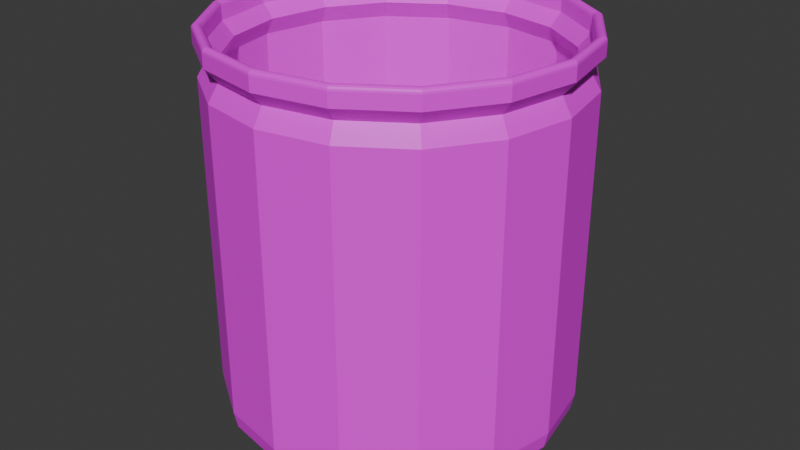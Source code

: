 # Source: CookieJar.blend  (saved by Blender 4.0.36; exported with 4.5.12 LTS)
import bpy
from mathutils import Matrix  # noqa: F401  (used for matrix-valued properties, if any)

bpy.ops.wm.read_factory_settings(use_empty=True)
scene = bpy.context.scene
scene.name = 'Scene'

# ---- collections
col_collection = bpy.data.collections.new('Collection'); scene.collection.children.link(col_collection)

# ---- images (referenced by path relative to the original .blend; pixels are not part of the script)
import os
ASSET_DIR = os.environ.get("B2B_ASSET_DIR", "")  # directory of the original .blend (textures are referenced by path, not embedded)
HERE = os.path.dirname(os.path.abspath(__file__))  # packed textures are extracted next to this script under _unpacked/

def load_image(name, relpath, width, height, colorspace="sRGB"):
    """Load a texture the original file referenced (path relative to the .blend, or extracted next to this script)."""
    p = next((c for c in (os.path.join(HERE, relpath), os.path.join(ASSET_DIR, relpath)) if relpath and os.path.exists(c)), "")
    if p:
        img = bpy.data.images.load(p, check_existing=True)
        img.name = name
    else:  # same state as the original file: an image datablock whose file is absent (Cycles renders it pink)
        img = bpy.data.images.new(name, width, height)
        img.source = "FILE"
        img.filepath = "//" + (relpath or name)
    img.colorspace_settings.name = colorspace
    return img
img_jar_png = load_image('Jar.png', 'Jar.png', 1024, 1024, 'sRGB')

# ---- materials (node trees are filled in below, after node groups)
mat_cookiejar = bpy.data.materials.new('CookieJar')
mat_cookiejar.alpha_threshold = 0.0
mat_cookiejar.use_transparent_shadow = False
mat_cookiejar.roughness = 0.5
mat_cookiejar.line_color = (0.0, 0.0, 0.0, 1.0)

# ---- material node trees
mat_cookiejar.use_nodes = True; mat_cookiejar.node_tree.nodes.clear()
_N = mat_cookiejar.node_tree.nodes; _L = mat_cookiejar.node_tree.links
n0 = _N.new('ShaderNodeOutputMaterial'); n0.name = 'Material Output'; n0.location = (300, 300)
n1 = _N.new('ShaderNodeBsdfPrincipled'); n1.name = 'Principled BSDF'; n1.location = (10, 300)
n1.inputs[3].default_value = 1.45
n2 = _N.new('ShaderNodeTexImage'); n2.name = 'Image Texture'; n2.location = (-345, 250)
n2.image = img_jar_png
_L.new(n1.outputs[0], n0.inputs[0])
_L.new(n2.outputs[0], n1.inputs[0])
n0.is_active_output = True

# ---- world
world_world = bpy.data.worlds.new('World'); scene.world = world_world
world_world.use_nodes = True; world_world.node_tree.nodes.clear()
_N = world_world.node_tree.nodes; _L = world_world.node_tree.links
n0 = _N.new('ShaderNodeOutputWorld'); n0.name = 'World Output'; n0.location = (300, 300)
n1 = _N.new('ShaderNodeBackground'); n1.name = 'Background'; n1.location = (10, 300)
n1.inputs[0].default_value = (0.05088, 0.05088, 0.05088, 1.0)
_L.new(n1.outputs[0], n0.inputs[0])
n0.is_active_output = True
world_world.color = (0.05088, 0.05088, 0.05088)
world_world.use_sun_shadow = False
world_world.sun_shadow_jitter_overblur = 0.0

# ---- meshes
me_cylinder = bpy.data.meshes.new('Cylinder')
me_cylinder.from_pydata([(-7.135e-10, 0.1566, 0.1232), (0.05994, 0.1447, 0.1232), (0.1108, 0.1108, 0.1232), (0.1447, 0.05994, 0.1232), (0.1566, 3.107e-09, 0.1232), (0.1447, -0.05994, 0.1232), (0.1108, -0.1108, 0.1232), (0.05994, -0.1447, 0.1232), (-7.135e-10, -0.1566, 0.1232), (-0.05994, -0.1447, 0.1232), (-0.1108, -0.1108, 0.1232), (-0.1447, -0.05994, 0.1232), (-0.1566, 3.107e-09, 0.1232), (-0.1447, 0.05994, 0.1232), (-0.1108, 0.1108, 0.1232), (-0.05994, 0.1447, 0.1232), (-7.135e-10, 0.1231, -0.2071), (-7.135e-10, 0.1652, -0.1659), (-7.135e-10, 0.1392, -0.204), (-7.135e-10, 0.1528, -0.195), (-7.135e-10, 0.162, -0.1817), (0.04709, 0.1137, -0.2071), (0.0632, 0.1526, -0.1659), (0.05326, 0.1286, -0.204), (0.05849, 0.1412, -0.195), (0.06198, 0.1496, -0.1817), (0.08702, 0.08702, -0.2071), (0.1168, 0.1168, -0.1659), (0.09841, 0.09841, -0.204), (0.1081, 0.1081, -0.195), (0.1145, 0.1145, -0.1817), (0.1137, 0.04709, -0.2071), (0.1526, 0.0632, -0.1659), (0.1286, 0.05326, -0.204), (0.1412, 0.05849, -0.195), (0.1496, 0.06198, -0.1817), (0.1231, 3.107e-09, -0.2071), (0.1652, 3.107e-09, -0.1659), (0.1392, 3.107e-09, -0.204), (0.1528, 3.107e-09, -0.195), (0.162, 3.107e-09, -0.1817), (0.1137, -0.04709, -0.2071), (0.1526, -0.0632, -0.1659), (0.1286, -0.05326, -0.204), (0.1412, -0.05849, -0.195), (0.1496, -0.06198, -0.1817), (0.08702, -0.08702, -0.2071), (0.1168, -0.1168, -0.1659), (0.09841, -0.09841, -0.204), (0.1081, -0.1081, -0.195), (0.1145, -0.1145, -0.1817), (0.04709, -0.1137, -0.2071), (0.0632, -0.1526, -0.1659), (0.05326, -0.1286, -0.204), (0.05849, -0.1412, -0.195), (0.06198, -0.1496, -0.1817), (-7.135e-10, -0.1231, -0.2071), (-7.135e-10, -0.1652, -0.1659), (-7.135e-10, -0.1392, -0.204), (-7.135e-10, -0.1528, -0.195), (-7.135e-10, -0.162, -0.1817), (-0.04709, -0.1137, -0.2071), (-0.0632, -0.1526, -0.1659), (-0.05326, -0.1286, -0.204), (-0.05849, -0.1412, -0.195), (-0.06198, -0.1496, -0.1817), (-0.08702, -0.08702, -0.2071), (-0.1168, -0.1168, -0.1659), (-0.09841, -0.09841, -0.204), (-0.1081, -0.1081, -0.195), (-0.1145, -0.1145, -0.1817), (-0.1137, -0.04709, -0.2071), (-0.1526, -0.0632, -0.1659), (-0.1286, -0.05326, -0.204), (-0.1412, -0.05849, -0.195), (-0.1496, -0.06198, -0.1817), (-0.1231, 3.107e-09, -0.2071), (-0.1652, 3.107e-09, -0.1659), (-0.1392, 3.107e-09, -0.204), (-0.1528, 3.107e-09, -0.195), (-0.162, 3.107e-09, -0.1817), (-0.1137, 0.04709, -0.2071), (-0.1526, 0.0632, -0.1659), (-0.1286, 0.05326, -0.204), (-0.1412, 0.05849, -0.195), (-0.1496, 0.06198, -0.1817), (-0.08702, 0.08702, -0.2071), (-0.1168, 0.1168, -0.1659), (-0.09841, 0.09841, -0.204), (-0.1081, 0.1081, -0.195), (-0.1145, 0.1145, -0.1817), (-0.04709, 0.1137, -0.2071), (-0.0632, 0.1526, -0.1659), (-0.05326, 0.1286, -0.204), (-0.05849, 0.1412, -0.195), (-0.06198, 0.1496, -0.1817), (0.0632, 0.1526, 0.1232), (-7.135e-10, 0.1652, 0.1232), (0.1168, 0.1168, 0.1232), (0.1526, 0.0632, 0.1232), (0.1652, 3.107e-09, 0.1232), (0.1526, -0.0632, 0.1232), (0.1168, -0.1168, 0.1232), (0.0632, -0.1526, 0.1232), (-7.135e-10, -0.1652, 0.1232), (-0.0632, -0.1526, 0.1232), (-0.1168, -0.1168, 0.1232), (-0.1526, -0.0632, 0.1232), (-0.1652, 3.107e-09, 0.1232), (-0.1526, 0.0632, 0.1232), (-0.1168, 0.1168, 0.1232), (-0.0632, 0.1526, 0.1232), (0.05994, 0.1447, -0.167), (-7.135e-10, 0.1566, -0.167), (0.1108, 0.1108, -0.167), (0.1447, 0.05994, -0.167), (0.1566, 3.107e-09, -0.167), (0.1447, -0.05994, -0.167), (0.1108, -0.1108, -0.167), (0.05994, -0.1447, -0.167), (-7.135e-10, -0.1566, -0.167), (-0.05994, -0.1447, -0.167), (-0.1108, -0.1108, -0.167), (-0.1447, -0.05994, -0.167), (-0.1566, 3.107e-09, -0.167), (-0.1447, 0.05994, -0.167), (-0.1108, 0.1108, -0.167), (-0.05994, 0.1447, -0.167), (0.05965, 0.144, 0.1389), (-7.654e-10, 0.1559, 0.1389), (0.1102, 0.1102, 0.1389), (0.144, 0.05965, 0.1389), (0.1559, 3.056e-09, 0.1389), (0.144, -0.05965, 0.1389), (0.1102, -0.1102, 0.1389), (0.05965, -0.144, 0.1389), (-7.654e-10, -0.1559, 0.1389), (-0.05965, -0.144, 0.1389), (-0.1102, -0.1102, 0.1389), (-0.144, -0.05965, 0.1389), (-0.1559, 3.056e-09, 0.1389), (-0.144, 0.05965, 0.1389), (-0.1102, 0.1102, 0.1389), (-0.05965, 0.144, 0.1389), (0.05657, 0.1366, 0.1389), (-7.654e-10, 0.1478, 0.1389), (0.1045, 0.1045, 0.1389), (0.1366, 0.05657, 0.1389), (0.1478, 3.056e-09, 0.1389), (0.1366, -0.05657, 0.1389), (0.1045, -0.1045, 0.1389), (0.05657, -0.1366, 0.1389), (-7.654e-10, -0.1478, 0.1389), (-0.05657, -0.1366, 0.1389), (-0.1045, -0.1045, 0.1389), (-0.1366, -0.05657, 0.1389), (-0.1478, 3.056e-09, 0.1389), (-0.1366, 0.05657, 0.1389), (-0.1045, 0.1045, 0.1389), (-0.05657, 0.1366, 0.1389), (0.06381, 0.154, 0.1514), (-7.583e-10, 0.1667, 0.1514), (0.1179, 0.1179, 0.1514), (0.154, 0.06381, 0.1514), (0.1667, 3.031e-09, 0.1514), (0.154, -0.06381, 0.1514), (0.1179, -0.1179, 0.1514), (0.06381, -0.154, 0.1514), (-7.583e-10, -0.1667, 0.1514), (-0.06381, -0.154, 0.1514), (-0.1179, -0.1179, 0.1514), (-0.154, -0.06381, 0.1514), (-0.1667, 3.031e-09, 0.1514), (-0.154, 0.06381, 0.1514), (-0.1179, 0.1179, 0.1514), (-0.06381, 0.154, 0.1514), (0.06052, 0.1461, 0.1514), (-7.583e-10, 0.1581, 0.1514), (0.1118, 0.1118, 0.1514), (0.1461, 0.06052, 0.1514), (0.1581, 3.031e-09, 0.1514), (0.1461, -0.06052, 0.1514), (0.1118, -0.1118, 0.1514), (0.06052, -0.1461, 0.1514), (-7.583e-10, -0.1581, 0.1514), (-0.06052, -0.1461, 0.1514), (-0.1118, -0.1118, 0.1514), (-0.1461, -0.06052, 0.1514), (-0.1581, 3.031e-09, 0.1514), (-0.1461, 0.06052, 0.1514), (-0.1118, 0.1118, 0.1514), (-0.06052, 0.1461, 0.1514), (0.06216, 0.1501, 0.1684), (0.06381, 0.154, 0.1641), (0.06277, 0.1516, 0.168), (0.06332, 0.1529, 0.1671), (0.06368, 0.1537, 0.1657), (-7.583e-10, 0.1667, 0.1641), (-7.583e-10, 0.1624, 0.1684), (-7.616e-10, 0.1664, 0.1657), (-7.52e-10, 0.1655, 0.1671), (-7.616e-10, 0.164, 0.168), (0.1149, 0.1149, 0.1684), (0.1179, 0.1179, 0.1641), (0.116, 0.116, 0.168), (0.117, 0.117, 0.1671), (0.1177, 0.1177, 0.1657), (0.1501, 0.06216, 0.1684), (0.154, 0.06381, 0.1641), (0.1516, 0.06277, 0.168), (0.1529, 0.06332, 0.1671), (0.1537, 0.06368, 0.1657), (0.1624, 3.031e-09, 0.1684), (0.1667, 3.031e-09, 0.1641), (0.164, 3.031e-09, 0.168), (0.1655, 3.031e-09, 0.1671), (0.1664, 3.031e-09, 0.1657), (0.1501, -0.06216, 0.1684), (0.154, -0.06381, 0.1641), (0.1516, -0.06277, 0.168), (0.1529, -0.06332, 0.1671), (0.1537, -0.06368, 0.1657), (0.1149, -0.1149, 0.1684), (0.1179, -0.1179, 0.1641), (0.116, -0.116, 0.168), (0.117, -0.117, 0.1671), (0.1177, -0.1177, 0.1657), (0.06216, -0.1501, 0.1684), (0.06381, -0.154, 0.1641), (0.06277, -0.1516, 0.168), (0.06332, -0.1529, 0.1671), (0.06368, -0.1537, 0.1657), (-7.583e-10, -0.1624, 0.1684), (-7.583e-10, -0.1667, 0.1641), (-7.616e-10, -0.164, 0.168), (-7.52e-10, -0.1655, 0.1671), (-7.616e-10, -0.1664, 0.1657), (-0.06216, -0.1501, 0.1684), (-0.06381, -0.154, 0.1641), (-0.06277, -0.1516, 0.168), (-0.06332, -0.1529, 0.1671), (-0.06368, -0.1537, 0.1657), (-0.1149, -0.1149, 0.1684), (-0.1179, -0.1179, 0.1641), (-0.116, -0.116, 0.168), (-0.117, -0.117, 0.1671), (-0.1177, -0.1177, 0.1657), (-0.1501, -0.06216, 0.1684), (-0.154, -0.06381, 0.1641), (-0.1516, -0.06277, 0.168), (-0.1529, -0.06332, 0.1671), (-0.1537, -0.06368, 0.1657), (-0.1624, 3.031e-09, 0.1684), (-0.1667, 3.031e-09, 0.1641), (-0.164, 3.031e-09, 0.168), (-0.1655, 3.031e-09, 0.1671), (-0.1664, 3.031e-09, 0.1657), (-0.1501, 0.06216, 0.1684), (-0.154, 0.06381, 0.1641), (-0.1516, 0.06277, 0.168), (-0.1529, 0.06332, 0.1671), (-0.1537, 0.06368, 0.1657), (-0.1149, 0.1149, 0.1684), (-0.1179, 0.1179, 0.1641), (-0.116, 0.116, 0.168), (-0.117, 0.117, 0.1671), (-0.1177, 0.1177, 0.1657), (-0.06216, 0.1501, 0.1684), (-0.06381, 0.154, 0.1641), (-0.06277, 0.1516, 0.168), (-0.06332, 0.1529, 0.1671), (-0.06368, 0.1537, 0.1657), (0.06052, 0.1461, 0.1641), (0.06064, 0.1464, 0.1657), (0.06101, 0.1473, 0.1671), (0.06155, 0.1486, 0.168), (-7.583e-10, 0.1581, 0.1641), (-7.616e-10, 0.1608, 0.168), (-7.52e-10, 0.1594, 0.1671), (-7.616e-10, 0.1585, 0.1657), (0.1118, 0.1118, 0.1641), (0.1121, 0.1121, 0.1657), (0.1127, 0.1127, 0.1671), (0.1137, 0.1137, 0.168), (0.1461, 0.06052, 0.1641), (0.1464, 0.06064, 0.1657), (0.1473, 0.06101, 0.1671), (0.1486, 0.06155, 0.168), (0.1581, 3.031e-09, 0.1641), (0.1585, 3.031e-09, 0.1657), (0.1594, 3.031e-09, 0.1671), (0.1608, 3.031e-09, 0.168), (0.1461, -0.06052, 0.1641), (0.1464, -0.06064, 0.1657), (0.1473, -0.06101, 0.1671), (0.1486, -0.06155, 0.168), (0.1118, -0.1118, 0.1641), (0.1121, -0.1121, 0.1657), (0.1127, -0.1127, 0.1671), (0.1137, -0.1137, 0.168), (0.06052, -0.1461, 0.1641), (0.06064, -0.1464, 0.1657), (0.06101, -0.1473, 0.1671), (0.06155, -0.1486, 0.168), (-7.583e-10, -0.1581, 0.1641), (-7.616e-10, -0.1585, 0.1657), (-7.52e-10, -0.1594, 0.1671), (-7.616e-10, -0.1608, 0.168), (-0.06052, -0.1461, 0.1641), (-0.06064, -0.1464, 0.1657), (-0.06101, -0.1473, 0.1671), (-0.06155, -0.1486, 0.168), (-0.1118, -0.1118, 0.1641), (-0.1121, -0.1121, 0.1657), (-0.1127, -0.1127, 0.1671), (-0.1137, -0.1137, 0.168), (-0.1461, -0.06052, 0.1641), (-0.1464, -0.06064, 0.1657), (-0.1473, -0.06101, 0.1671), (-0.1486, -0.06155, 0.168), (-0.1581, 3.031e-09, 0.1641), (-0.1585, 3.031e-09, 0.1657), (-0.1594, 3.031e-09, 0.1671), (-0.1608, 3.031e-09, 0.168), (-0.1461, 0.06052, 0.1641), (-0.1464, 0.06064, 0.1657), (-0.1473, 0.06101, 0.1671), (-0.1486, 0.06155, 0.168), (-0.1118, 0.1118, 0.1641), (-0.1121, 0.1121, 0.1657), (-0.1127, 0.1127, 0.1671), (-0.1137, 0.1137, 0.168), (-0.06052, 0.1461, 0.1641), (-0.06064, 0.1464, 0.1657), (-0.06101, 0.1473, 0.1671), (-0.06155, 0.1486, 0.168)], [], [(92, 111, 97, 17), (27, 98, 99, 32), (32, 99, 100, 37), (37, 100, 101, 42), (42, 101, 102, 47), (47, 102, 103, 52), (52, 103, 104, 57), (57, 104, 105, 62), (62, 105, 106, 67), (67, 106, 107, 72), (72, 107, 108, 77), (77, 108, 109, 82), (82, 109, 110, 87), (87, 110, 111, 92), (13, 12, 124, 125), (22, 96, 98, 27), (17, 97, 96, 22), (17, 22, 25, 20), (20, 25, 24, 19), (19, 24, 23, 18), (18, 23, 21, 16), (22, 27, 30, 25), (25, 30, 29, 24), (24, 29, 28, 23), (23, 28, 26, 21), (27, 32, 35, 30), (30, 35, 34, 29), (29, 34, 33, 28), (28, 33, 31, 26), (32, 37, 40, 35), (35, 40, 39, 34), (34, 39, 38, 33), (33, 38, 36, 31), (37, 42, 45, 40), (40, 45, 44, 39), (39, 44, 43, 38), (38, 43, 41, 36), (42, 47, 50, 45), (45, 50, 49, 44), (44, 49, 48, 43), (43, 48, 46, 41), (47, 52, 55, 50), (50, 55, 54, 49), (49, 54, 53, 48), (48, 53, 51, 46), (52, 57, 60, 55), (55, 60, 59, 54), (54, 59, 58, 53), (53, 58, 56, 51), (57, 62, 65, 60), (60, 65, 64, 59), (59, 64, 63, 58), (58, 63, 61, 56), (62, 67, 70, 65), (65, 70, 69, 64), (64, 69, 68, 63), (63, 68, 66, 61), (67, 72, 75, 70), (70, 75, 74, 69), (69, 74, 73, 68), (68, 73, 71, 66), (72, 77, 80, 75), (75, 80, 79, 74), (74, 79, 78, 73), (73, 78, 76, 71), (77, 82, 85, 80), (80, 85, 84, 79), (79, 84, 83, 78), (78, 83, 81, 76), (82, 87, 90, 85), (85, 90, 89, 84), (84, 89, 88, 83), (83, 88, 86, 81), (87, 92, 95, 90), (90, 95, 94, 89), (89, 94, 93, 88), (88, 93, 91, 86), (92, 17, 20, 95), (95, 20, 19, 94), (94, 19, 18, 93), (93, 18, 16, 91), (16, 21, 26, 31, 36, 41, 46, 51, 56, 61, 66, 71, 76, 81, 86, 91), (102, 101, 133, 134), (3, 4, 148, 147), (101, 100, 132, 133), (2, 3, 147, 146), (15, 0, 145, 159), (100, 99, 131, 132), (1, 2, 146, 144), (14, 15, 159, 158), (99, 98, 130, 131), (0, 1, 144, 145), (97, 111, 143, 129), (13, 14, 158, 157), (98, 96, 128, 130), (111, 110, 142, 143), (12, 13, 157, 156), (96, 97, 129, 128), (112, 113, 127, 126, 125, 124, 123, 122, 121, 120, 119, 118, 117, 116, 115, 114), (6, 5, 117, 118), (14, 13, 125, 126), (7, 6, 118, 119), (15, 14, 126, 127), (8, 7, 119, 120), (1, 0, 113, 112), (0, 15, 127, 113), (9, 8, 120, 121), (2, 1, 112, 114), (10, 9, 121, 122), (3, 2, 114, 115), (11, 10, 122, 123), (4, 3, 115, 116), (12, 11, 123, 124), (5, 4, 116, 117), (136, 135, 167, 168), (148, 149, 181, 180), (135, 134, 166, 167), (147, 148, 180, 179), (134, 133, 165, 166), (146, 147, 179, 178), (159, 145, 177, 191), (133, 132, 164, 165), (144, 146, 178, 176), (158, 159, 191, 190), (132, 131, 163, 164), (145, 144, 176, 177), (157, 158, 190, 189), (131, 130, 162, 163), (129, 143, 175, 161), (156, 157, 189, 188), (4, 5, 149, 148), (103, 102, 134, 135), (5, 6, 150, 149), (104, 103, 135, 136), (6, 7, 151, 150), (105, 104, 136, 137), (7, 8, 152, 151), (106, 105, 137, 138), (8, 9, 153, 152), (107, 106, 138, 139), (9, 10, 154, 153), (108, 107, 139, 140), (10, 11, 155, 154), (109, 108, 140, 141), (11, 12, 156, 155), (110, 109, 141, 142), (176, 178, 280, 272), (190, 191, 332, 328), (189, 190, 328, 324), (188, 189, 324, 320), (187, 188, 320, 316), (186, 187, 316, 312), (185, 186, 312, 308), (149, 150, 182, 181), (137, 136, 168, 169), (150, 151, 183, 182), (138, 137, 169, 170), (151, 152, 184, 183), (139, 138, 170, 171), (152, 153, 185, 184), (140, 139, 171, 172), (153, 154, 186, 185), (141, 140, 172, 173), (154, 155, 187, 186), (142, 141, 173, 174), (128, 129, 161, 160), (155, 156, 188, 187), (143, 142, 174, 175), (130, 128, 160, 162), (162, 160, 193, 203), (161, 175, 268, 197), (164, 163, 208, 213), (165, 164, 213, 218), (166, 165, 218, 223), (167, 166, 223, 228), (168, 167, 228, 233), (169, 168, 233, 238), (170, 169, 238, 243), (171, 170, 243, 248), (172, 171, 248, 253), (173, 172, 253, 258), (174, 173, 258, 263), (175, 174, 263, 268), (177, 176, 272, 276), (163, 162, 203, 208), (191, 177, 276, 332), (178, 179, 284, 280), (179, 180, 288, 284), (180, 181, 292, 288), (181, 182, 296, 292), (182, 183, 300, 296), (183, 184, 304, 300), (184, 185, 308, 304), (193, 197, 199, 196), (196, 199, 200, 195), (195, 200, 201, 194), (194, 201, 198, 192), (203, 193, 196, 206), (206, 196, 195, 205), (205, 195, 194, 204), (204, 194, 192, 202), (208, 203, 206, 211), (211, 206, 205, 210), (210, 205, 204, 209), (209, 204, 202, 207), (213, 208, 211, 216), (216, 211, 210, 215), (215, 210, 209, 214), (214, 209, 207, 212), (218, 213, 216, 221), (221, 216, 215, 220), (220, 215, 214, 219), (219, 214, 212, 217), (223, 218, 221, 226), (226, 221, 220, 225), (225, 220, 219, 224), (224, 219, 217, 222), (228, 223, 226, 231), (231, 226, 225, 230), (230, 225, 224, 229), (229, 224, 222, 227), (233, 228, 231, 236), (236, 231, 230, 235), (235, 230, 229, 234), (234, 229, 227, 232), (238, 233, 236, 241), (241, 236, 235, 240), (240, 235, 234, 239), (239, 234, 232, 237), (243, 238, 241, 246), (246, 241, 240, 245), (245, 240, 239, 244), (244, 239, 237, 242), (248, 243, 246, 251), (251, 246, 245, 250), (250, 245, 244, 249), (249, 244, 242, 247), (253, 248, 251, 256), (256, 251, 250, 255), (255, 250, 249, 254), (254, 249, 247, 252), (258, 253, 256, 261), (261, 256, 255, 260), (260, 255, 254, 259), (259, 254, 252, 257), (263, 258, 261, 266), (266, 261, 260, 265), (265, 260, 259, 264), (264, 259, 257, 262), (268, 263, 266, 271), (271, 266, 265, 270), (270, 265, 264, 269), (269, 264, 262, 267), (197, 268, 271, 199), (199, 271, 270, 200), (200, 270, 269, 201), (201, 269, 267, 198), (192, 198, 277, 275), (275, 277, 278, 274), (274, 278, 279, 273), (273, 279, 276, 272), (202, 192, 275, 283), (283, 275, 274, 282), (282, 274, 273, 281), (281, 273, 272, 280), (207, 202, 283, 287), (287, 283, 282, 286), (286, 282, 281, 285), (285, 281, 280, 284), (212, 207, 287, 291), (291, 287, 286, 290), (290, 286, 285, 289), (289, 285, 284, 288), (217, 212, 291, 295), (295, 291, 290, 294), (294, 290, 289, 293), (293, 289, 288, 292), (222, 217, 295, 299), (299, 295, 294, 298), (298, 294, 293, 297), (297, 293, 292, 296), (227, 222, 299, 303), (303, 299, 298, 302), (302, 298, 297, 301), (301, 297, 296, 300), (232, 227, 303, 307), (307, 303, 302, 306), (306, 302, 301, 305), (305, 301, 300, 304), (237, 232, 307, 311), (311, 307, 306, 310), (310, 306, 305, 309), (309, 305, 304, 308), (242, 237, 311, 315), (315, 311, 310, 314), (314, 310, 309, 313), (313, 309, 308, 312), (247, 242, 315, 319), (319, 315, 314, 318), (318, 314, 313, 317), (317, 313, 312, 316), (252, 247, 319, 323), (323, 319, 318, 322), (322, 318, 317, 321), (321, 317, 316, 320), (257, 252, 323, 327), (327, 323, 322, 326), (326, 322, 321, 325), (325, 321, 320, 324), (262, 257, 327, 331), (331, 327, 326, 330), (330, 326, 325, 329), (329, 325, 324, 328), (267, 262, 331, 335), (335, 331, 330, 334), (334, 330, 329, 333), (333, 329, 328, 332), (198, 267, 335, 277), (277, 335, 334, 278), (278, 334, 333, 279), (279, 333, 332, 276), (160, 161, 197, 193)])
_uv = me_cylinder.uv_layers.new(name='UVMap')
_uv.uv.foreach_set('vector', [0.2312, 0.1548, 0.000298, 0.1548, 0.000298, 0.1033, 0.2312, 0.1033, 0.6437, 0.0002979, 0.6437, 0.2312, 0.5922, 0.2312, 0.5922, 0.0002979, 0.5922, 0.0002979, 0.5922, 0.2312, 0.5408, 0.2312, 0.5408, 0.0002979, 0.5408, 0.0002979, 0.5408, 0.2312, 0.4893, 0.2312, 0.4893, 0.0002979, 0.4893, 0.0002979, 0.4893, 0.2312, 0.4378, 0.2312, 0.4378, 0.0002979, 0.4378, 0.0002979, 0.4378, 0.2312, 0.3863, 0.2312, 0.3863, 0.0002979, 0.3863, 0.0002979, 0.3863, 0.2312, 0.3348, 0.2312, 0.3348, 0.0002979, 0.3348, 0.0002979, 0.3348, 0.2312, 0.2833, 0.2312, 0.2833, 0.0002979, 0.2833, 0.0002979, 0.2833, 0.2312, 0.2318, 0.2312, 0.2318, 0.0002979, 0.2312, 0.4122, 0.0002979, 0.4122, 0.0002979, 0.3607, 0.2312, 0.3607, 0.2312, 0.3607, 0.0002979, 0.3607, 0.0002979, 0.3092, 0.2312, 0.3092, 0.2312, 0.3092, 0.0002979, 0.3092, 0.0002979, 0.2577, 0.2312, 0.2577, 0.2312, 0.2577, 0.0002979, 0.2577, 0.000298, 0.2063, 0.2312, 0.2063, 0.2312, 0.2063, 0.000298, 0.2063, 0.000298, 0.1548, 0.2312, 0.1548, 0.4646, 0.657, 0.4646, 0.7058, 0.2328, 0.7058, 0.2328, 0.657, 0.2312, 0.05179, 0.000298, 0.05179, 0.000298, 0.0002979, 0.2312, 0.0002979, 0.2312, 0.1033, 0.000298, 0.1033, 0.000298, 0.05179, 0.2312, 0.05179, 0.9213, 0.02528, 0.9647, 0.05629, 0.9555, 0.06618, 0.9151, 0.03686, 0.9151, 0.03686, 0.9555, 0.06618, 0.9467, 0.07572, 0.9089, 0.04817, 0.9089, 0.04817, 0.9467, 0.07572, 0.9377, 0.08523, 0.9027, 0.05942, 0.9027, 0.05942, 0.9377, 0.08523, 0.9283, 0.09495, 0.8963, 0.07098, 0.9647, 0.05629, 0.9997, 0.09746, 0.9891, 0.1058, 0.9555, 0.06618, 0.9555, 0.06618, 0.9891, 0.1058, 0.9776, 0.1134, 0.9467, 0.07572, 0.9467, 0.07572, 0.9776, 0.1134, 0.9656, 0.1202, 0.9377, 0.08523, 0.9377, 0.08523, 0.9656, 0.1202, 0.9534, 0.1265, 0.9283, 0.09495, 0.4935, 0.4128, 0.5343, 0.447, 0.5246, 0.4561, 0.4853, 0.4233, 0.4853, 0.4233, 0.5246, 0.4561, 0.5153, 0.4649, 0.478, 0.4347, 0.478, 0.4347, 0.5153, 0.4649, 0.506, 0.4739, 0.4713, 0.4466, 0.4713, 0.4466, 0.506, 0.4739, 0.4966, 0.4831, 0.4652, 0.4588, 0.5343, 0.447, 0.5652, 0.4895, 0.554, 0.4958, 0.5246, 0.4561, 0.5246, 0.4561, 0.554, 0.4958, 0.5429, 0.5021, 0.5153, 0.4649, 0.5153, 0.4649, 0.5429, 0.5021, 0.5317, 0.5084, 0.506, 0.4739, 0.506, 0.4739, 0.5317, 0.5084, 0.5201, 0.5149, 0.4966, 0.4831, 0.5652, 0.4895, 0.585, 0.538, 0.5723, 0.5414, 0.554, 0.4958, 0.554, 0.4958, 0.5723, 0.5414, 0.5601, 0.5447, 0.5429, 0.5021, 0.5429, 0.5021, 0.5601, 0.5447, 0.5478, 0.548, 0.5317, 0.5084, 0.5317, 0.5084, 0.5478, 0.548, 0.5352, 0.5513, 0.5201, 0.5149, 0.585, 0.538, 0.5914, 0.5896, 0.5788, 0.5896, 0.5723, 0.5414, 0.5723, 0.5414, 0.5788, 0.5896, 0.5661, 0.5897, 0.5601, 0.5447, 0.5601, 0.5447, 0.5661, 0.5897, 0.5535, 0.5898, 0.5478, 0.548, 0.5478, 0.548, 0.5535, 0.5898, 0.5406, 0.5898, 0.5352, 0.5513, 0.5914, 0.5896, 0.5853, 0.6409, 0.5727, 0.6378, 0.5788, 0.5896, 0.5788, 0.5896, 0.5727, 0.6378, 0.5604, 0.6347, 0.5661, 0.5897, 0.5661, 0.5897, 0.5604, 0.6347, 0.5482, 0.6316, 0.5535, 0.5898, 0.5535, 0.5898, 0.5482, 0.6316, 0.5356, 0.6283, 0.5406, 0.5898, 0.5853, 0.6409, 0.5664, 0.6898, 0.5549, 0.6835, 0.5727, 0.6378, 0.5727, 0.6378, 0.5549, 0.6835, 0.5436, 0.6774, 0.5604, 0.6347, 0.5604, 0.6347, 0.5436, 0.6774, 0.5323, 0.6712, 0.5482, 0.6316, 0.5482, 0.6316, 0.5323, 0.6712, 0.5207, 0.6647, 0.5356, 0.6283, 0.5664, 0.6898, 0.5354, 0.7331, 0.5255, 0.724, 0.5549, 0.6835, 0.5549, 0.6835, 0.5255, 0.724, 0.516, 0.7152, 0.5436, 0.6774, 0.5436, 0.6774, 0.516, 0.7152, 0.5065, 0.7061, 0.5323, 0.6712, 0.5323, 0.6712, 0.5065, 0.7061, 0.4968, 0.6968, 0.5207, 0.6647, 0.5354, 0.7331, 0.4943, 0.7682, 0.4859, 0.7575, 0.5255, 0.724, 0.5255, 0.724, 0.4859, 0.7575, 0.4783, 0.7461, 0.516, 0.7152, 0.516, 0.7152, 0.4783, 0.7461, 0.4716, 0.7341, 0.5065, 0.7061, 0.5065, 0.7061, 0.4716, 0.7341, 0.4652, 0.7218, 0.4968, 0.6968, 0.6443, 0.09823, 0.6785, 0.0574, 0.6876, 0.06708, 0.6549, 0.1064, 0.6549, 0.1064, 0.6876, 0.06708, 0.6964, 0.0764, 0.6662, 0.1137, 0.6662, 0.1137, 0.6964, 0.0764, 0.7054, 0.08569, 0.6782, 0.1204, 0.6782, 0.1204, 0.7054, 0.08569, 0.7146, 0.09512, 0.6903, 0.1265, 0.6785, 0.0574, 0.721, 0.0265, 0.7273, 0.03771, 0.6876, 0.06708, 0.6876, 0.06708, 0.7273, 0.03771, 0.7336, 0.04885, 0.6964, 0.0764, 0.6964, 0.0764, 0.7336, 0.04885, 0.7399, 0.06003, 0.7054, 0.08569, 0.7054, 0.08569, 0.7399, 0.06003, 0.7464, 0.07163, 0.7146, 0.09512, 0.721, 0.0265, 0.7695, 0.006695, 0.7729, 0.01945, 0.7273, 0.03771, 0.7273, 0.03771, 0.7729, 0.01945, 0.7762, 0.03167, 0.7336, 0.04885, 0.7336, 0.04885, 0.7762, 0.03167, 0.7795, 0.04394, 0.7399, 0.06003, 0.7399, 0.06003, 0.7795, 0.04394, 0.7828, 0.05655, 0.7464, 0.07163, 0.7695, 0.006695, 0.8211, 0.0002979, 0.8211, 0.01297, 0.7729, 0.01945, 0.7729, 0.01945, 0.8211, 0.01297, 0.8212, 0.02562, 0.7762, 0.03167, 0.7762, 0.03167, 0.8212, 0.02562, 0.8213, 0.03826, 0.7795, 0.04394, 0.7795, 0.04394, 0.8213, 0.03826, 0.8214, 0.05109, 0.7828, 0.05655, 0.8211, 0.0002979, 0.8724, 0.006417, 0.8693, 0.01898, 0.8211, 0.01297, 0.8211, 0.01297, 0.8693, 0.01898, 0.8663, 0.03129, 0.8212, 0.02562, 0.8212, 0.02562, 0.8663, 0.03129, 0.8631, 0.0435, 0.8213, 0.03826, 0.8213, 0.03826, 0.8631, 0.0435, 0.8598, 0.05612, 0.8214, 0.05109, 0.8724, 0.006417, 0.9213, 0.02528, 0.9151, 0.03686, 0.8693, 0.01898, 0.8693, 0.01898, 0.9151, 0.03686, 0.9089, 0.04817, 0.8663, 0.03129, 0.8663, 0.03129, 0.9089, 0.04817, 0.9027, 0.05942, 0.8631, 0.0435, 0.8631, 0.0435, 0.9027, 0.05942, 0.8963, 0.07098, 0.8598, 0.05612, 0.7216, 0.7621, 0.6861, 0.7474, 0.659, 0.7203, 0.6443, 0.6848, 0.6443, 0.6464, 0.659, 0.611, 0.6861, 0.5839, 0.7216, 0.5692, 0.7599, 0.5692, 0.7954, 0.5839, 0.8225, 0.611, 0.8372, 0.6464, 0.8372, 0.6848, 0.8225, 0.7203, 0.7954, 0.7474, 0.7599, 0.7621, 0.4521, 0.2837, 0.5, 0.284, 0.5001, 0.2974, 0.4519, 0.2977, 0.5724, 0.4062, 0.5257, 0.4052, 0.5261, 0.3908, 0.5729, 0.3927, 0.5, 0.284, 0.5459, 0.2822, 0.5464, 0.2952, 0.5001, 0.2974, 0.6179, 0.4081, 0.5724, 0.4062, 0.5729, 0.3927, 0.6171, 0.3947, 0.3787, 0.3621, 0.3286, 0.3632, 0.3285, 0.3488, 0.3787, 0.3472, 0.5459, 0.2822, 0.5917, 0.2796, 0.5923, 0.2923, 0.5464, 0.2952, 0.2802, 0.3637, 0.2336, 0.3651, 0.2345, 0.3514, 0.2799, 0.3498, 0.4291, 0.3616, 0.3787, 0.3621, 0.3787, 0.3472, 0.4289, 0.3465, 0.5917, 0.2796, 0.6374, 0.2773, 0.6368, 0.2902, 0.5923, 0.2923, 0.3286, 0.3632, 0.2802, 0.3637, 0.2799, 0.3498, 0.3285, 0.3488, 0.5244, 0.2722, 0.4709, 0.2716, 0.4713, 0.2568, 0.525, 0.2567, 0.478, 0.3609, 0.4291, 0.3616, 0.4289, 0.3465, 0.4781, 0.3472, 0.638, 0.2767, 0.5802, 0.2753, 0.5809, 0.2589, 0.6368, 0.2604, 0.4709, 0.2716, 0.4194, 0.2703, 0.4196, 0.2562, 0.4713, 0.2568, 0.5257, 0.3622, 0.478, 0.3609, 0.4781, 0.3472, 0.5261, 0.3478, 0.5802, 0.2753, 0.5244, 0.2722, 0.525, 0.2567, 0.5809, 0.2589, 0.8366, 0.3418, 0.8711, 0.3763, 0.8898, 0.4214, 0.8898, 0.4703, 0.8711, 0.5154, 0.8366, 0.5499, 0.7915, 0.5686, 0.7427, 0.5686, 0.6975, 0.5499, 0.663, 0.5154, 0.6443, 0.4703, 0.6443, 0.4214, 0.663, 0.3763, 0.6975, 0.3418, 0.7427, 0.3231, 0.7915, 0.3231, 0.2322, 0.6081, 0.2322, 0.657, 0.0002979, 0.657, 0.0002979, 0.6081, 0.4646, 0.6081, 0.4646, 0.657, 0.2328, 0.657, 0.2328, 0.6081, 0.2322, 0.5593, 0.2322, 0.6081, 0.0002979, 0.6081, 0.0002979, 0.5593, 0.4646, 0.5593, 0.4646, 0.6081, 0.2328, 0.6081, 0.2328, 0.5593, 0.2322, 0.5105, 0.2322, 0.5593, 0.0002979, 0.5593, 0.0002979, 0.5105, 0.4646, 0.4616, 0.4646, 0.5105, 0.2328, 0.5105, 0.2328, 0.4616, 0.4646, 0.5105, 0.4646, 0.5593, 0.2328, 0.5593, 0.2328, 0.5105, 0.2322, 0.4616, 0.2322, 0.5105, 0.0002979, 0.5105, 0.0002979, 0.4616, 0.4646, 0.4128, 0.4646, 0.4616, 0.2328, 0.4616, 0.2328, 0.4128, 0.2322, 0.4128, 0.2322, 0.4616, 0.0002979, 0.4616, 0.0002979, 0.4128, 0.2322, 0.7546, 0.2322, 0.8035, 0.0002979, 0.8035, 0.0002979, 0.7546, 0.4646, 0.7546, 0.4646, 0.8035, 0.2328, 0.8035, 0.2328, 0.7546, 0.2322, 0.7058, 0.2322, 0.7546, 0.0002979, 0.7546, 0.0002979, 0.7058, 0.4646, 0.7058, 0.4646, 0.7546, 0.2328, 0.7546, 0.2328, 0.7058, 0.2322, 0.657, 0.2322, 0.7058, 0.0002979, 0.7058, 0.0002979, 0.657, 0.3465, 0.2973, 0.4002, 0.2972, 0.4002, 0.3116, 0.3462, 0.3108, 0.5261, 0.3908, 0.4781, 0.3902, 0.4785, 0.377, 0.5266, 0.3781, 0.4002, 0.2972, 0.4519, 0.2977, 0.4521, 0.3107, 0.4002, 0.3116, 0.5729, 0.3927, 0.5261, 0.3908, 0.5266, 0.3781, 0.5736, 0.3806, 0.4519, 0.2977, 0.5001, 0.2974, 0.5004, 0.309, 0.4521, 0.3107, 0.6171, 0.3947, 0.5729, 0.3927, 0.5736, 0.3806, 0.6193, 0.3835, 0.3787, 0.3472, 0.3285, 0.3488, 0.328, 0.3348, 0.3785, 0.3337, 0.5001, 0.2974, 0.5464, 0.2952, 0.5469, 0.3072, 0.5004, 0.309, 0.2799, 0.3498, 0.2345, 0.3514, 0.2324, 0.3399, 0.2793, 0.3372, 0.4289, 0.3465, 0.3787, 0.3472, 0.3785, 0.3337, 0.429, 0.3332, 0.5464, 0.2952, 0.5923, 0.2923, 0.5931, 0.3047, 0.5469, 0.3072, 0.3285, 0.3488, 0.2799, 0.3498, 0.2793, 0.3372, 0.328, 0.3348, 0.4781, 0.3472, 0.4289, 0.3465, 0.429, 0.3332, 0.4785, 0.334, 0.5923, 0.2923, 0.6368, 0.2902, 0.639, 0.3012, 0.5931, 0.3047, 0.525, 0.2567, 0.4713, 0.2568, 0.4713, 0.2423, 0.5253, 0.2431, 0.5261, 0.3478, 0.4781, 0.3472, 0.4785, 0.334, 0.5266, 0.3351, 0.5257, 0.4052, 0.478, 0.4039, 0.4781, 0.3902, 0.5261, 0.3908, 0.4006, 0.2824, 0.4521, 0.2837, 0.4519, 0.2977, 0.4002, 0.2972, 0.478, 0.4039, 0.4291, 0.4046, 0.4289, 0.3895, 0.4781, 0.3902, 0.3471, 0.2817, 0.4006, 0.2824, 0.4002, 0.2972, 0.3465, 0.2973, 0.4291, 0.4046, 0.3787, 0.4051, 0.3787, 0.3902, 0.4289, 0.3895, 0.2913, 0.2787, 0.3471, 0.2817, 0.3465, 0.2973, 0.2906, 0.2951, 0.3787, 0.4051, 0.3286, 0.4062, 0.3285, 0.3918, 0.3787, 0.3902, 0.2335, 0.2773, 0.2913, 0.2787, 0.2906, 0.2951, 0.2347, 0.2936, 0.3286, 0.4062, 0.2802, 0.4067, 0.2799, 0.3928, 0.3285, 0.3918, 0.2798, 0.2744, 0.2341, 0.2767, 0.2347, 0.2637, 0.2792, 0.2616, 0.2802, 0.4067, 0.2336, 0.4081, 0.2345, 0.3944, 0.2799, 0.3928, 0.3256, 0.2717, 0.2798, 0.2744, 0.2792, 0.2616, 0.3251, 0.2587, 0.6179, 0.3651, 0.5724, 0.3632, 0.5729, 0.3498, 0.6171, 0.3518, 0.3715, 0.2699, 0.3256, 0.2717, 0.3251, 0.2587, 0.3714, 0.2566, 0.5724, 0.3632, 0.5257, 0.3622, 0.5261, 0.3478, 0.5729, 0.3498, 0.4194, 0.2703, 0.3715, 0.2699, 0.3714, 0.2566, 0.4196, 0.2562, 0.2793, 0.3372, 0.2324, 0.3399, 0.2318, 0.3302, 0.2787, 0.3274, 0.429, 0.3332, 0.3785, 0.3337, 0.3783, 0.3231, 0.429, 0.3227, 0.4785, 0.334, 0.429, 0.3332, 0.429, 0.3227, 0.4786, 0.3238, 0.5266, 0.3351, 0.4785, 0.334, 0.4786, 0.3238, 0.527, 0.3252, 0.5736, 0.3376, 0.5266, 0.3351, 0.527, 0.3252, 0.5741, 0.3279, 0.6193, 0.3405, 0.5736, 0.3376, 0.5741, 0.3279, 0.6199, 0.3308, 0.2793, 0.3802, 0.2324, 0.3829, 0.2318, 0.3732, 0.2787, 0.3704, 0.4781, 0.3902, 0.4289, 0.3895, 0.429, 0.3761, 0.4785, 0.377, 0.2906, 0.2951, 0.3465, 0.2973, 0.3462, 0.3108, 0.2901, 0.3103, 0.4289, 0.3895, 0.3787, 0.3902, 0.3785, 0.3767, 0.429, 0.3761, 0.2347, 0.2936, 0.2906, 0.2951, 0.2901, 0.3103, 0.2324, 0.3074, 0.3787, 0.3902, 0.3285, 0.3918, 0.328, 0.3778, 0.3785, 0.3767, 0.2792, 0.2616, 0.2347, 0.2637, 0.2325, 0.2527, 0.2784, 0.2492, 0.3285, 0.3918, 0.2799, 0.3928, 0.2793, 0.3802, 0.328, 0.3778, 0.3251, 0.2587, 0.2792, 0.2616, 0.2784, 0.2492, 0.3246, 0.2467, 0.2799, 0.3928, 0.2345, 0.3944, 0.2324, 0.3829, 0.2793, 0.3802, 0.3714, 0.2566, 0.3251, 0.2587, 0.3246, 0.2467, 0.3711, 0.245, 0.6171, 0.3518, 0.5729, 0.3498, 0.5736, 0.3376, 0.6193, 0.3405, 0.4196, 0.2562, 0.3714, 0.2566, 0.3711, 0.245, 0.4194, 0.2432, 0.5809, 0.2589, 0.525, 0.2567, 0.5253, 0.2431, 0.5814, 0.2437, 0.5729, 0.3498, 0.5261, 0.3478, 0.5266, 0.3351, 0.5736, 0.3376, 0.4713, 0.2568, 0.4196, 0.2562, 0.4194, 0.2432, 0.4713, 0.2423, 0.6368, 0.2604, 0.5809, 0.2589, 0.5814, 0.2437, 0.6391, 0.2465, 0.6391, 0.2465, 0.5814, 0.2437, 0.5816, 0.2324, 0.6397, 0.2348, 0.5253, 0.2431, 0.4713, 0.2423, 0.4712, 0.2318, 0.5254, 0.2322, 0.5469, 0.3072, 0.5931, 0.3047, 0.5937, 0.3137, 0.5474, 0.3164, 0.5004, 0.309, 0.5469, 0.3072, 0.5474, 0.3164, 0.5009, 0.3184, 0.4521, 0.3107, 0.5004, 0.309, 0.5009, 0.3184, 0.4525, 0.3206, 0.4002, 0.3116, 0.4521, 0.3107, 0.4525, 0.3206, 0.4003, 0.3221, 0.3462, 0.3108, 0.4002, 0.3116, 0.4003, 0.3221, 0.3461, 0.3218, 0.2901, 0.3103, 0.3462, 0.3108, 0.3461, 0.3218, 0.2899, 0.3216, 0.2324, 0.3074, 0.2901, 0.3103, 0.2899, 0.3216, 0.2318, 0.3191, 0.2784, 0.2492, 0.2325, 0.2527, 0.2318, 0.2438, 0.2778, 0.2402, 0.3246, 0.2467, 0.2784, 0.2492, 0.2778, 0.2402, 0.3241, 0.2375, 0.3711, 0.245, 0.3246, 0.2467, 0.3241, 0.2375, 0.3706, 0.2356, 0.4194, 0.2432, 0.3711, 0.245, 0.3706, 0.2356, 0.419, 0.2333, 0.4713, 0.2423, 0.4194, 0.2432, 0.419, 0.2333, 0.4712, 0.2318, 0.328, 0.3348, 0.2793, 0.3372, 0.2787, 0.3274, 0.3276, 0.3244, 0.5931, 0.3047, 0.639, 0.3012, 0.6397, 0.3102, 0.5937, 0.3137, 0.3785, 0.3337, 0.328, 0.3348, 0.3276, 0.3244, 0.3783, 0.3231, 0.6193, 0.3835, 0.5736, 0.3806, 0.5741, 0.3709, 0.6199, 0.3738, 0.5736, 0.3806, 0.5266, 0.3781, 0.527, 0.3682, 0.5741, 0.3709, 0.5266, 0.3781, 0.4785, 0.377, 0.4786, 0.3668, 0.527, 0.3682, 0.4785, 0.377, 0.429, 0.3761, 0.429, 0.3657, 0.4786, 0.3668, 0.429, 0.3761, 0.3785, 0.3767, 0.3783, 0.3661, 0.429, 0.3657, 0.3785, 0.3767, 0.328, 0.3778, 0.3276, 0.3674, 0.3783, 0.3661, 0.328, 0.3778, 0.2793, 0.3802, 0.2787, 0.3704, 0.3276, 0.3674, 0.9599, 0.1739, 0.9135, 0.2027, 0.9129, 0.2014, 0.9591, 0.1728, 0.9591, 0.1728, 0.9129, 0.2014, 0.9125, 0.2, 0.9583, 0.1716, 0.9583, 0.1716, 0.9125, 0.2, 0.912, 0.1986, 0.9576, 0.1703, 0.9576, 0.1703, 0.912, 0.1986, 0.9114, 0.1974, 0.9567, 0.1693, 0.9983, 0.1338, 0.9599, 0.1739, 0.9591, 0.1728, 0.9972, 0.1329, 0.9972, 0.1329, 0.9591, 0.1728, 0.9583, 0.1716, 0.9961, 0.132, 0.9961, 0.132, 0.9583, 0.1716, 0.9576, 0.1703, 0.9948, 0.1312, 0.9948, 0.1312, 0.9576, 0.1703, 0.9567, 0.1693, 0.9936, 0.1304, 0.9695, 0.2795, 0.9983, 0.3176, 0.9973, 0.3183, 0.9686, 0.2804, 0.9686, 0.2804, 0.9973, 0.3183, 0.9962, 0.3189, 0.9676, 0.2811, 0.9676, 0.2811, 0.9962, 0.3189, 0.9951, 0.3195, 0.9666, 0.2819, 0.9666, 0.2819, 0.9951, 0.3195, 0.994, 0.3201, 0.9658, 0.2827, 0.9314, 0.2506, 0.9695, 0.2795, 0.9686, 0.2804, 0.9308, 0.2516, 0.9308, 0.2516, 0.9686, 0.2804, 0.9676, 0.2811, 0.93, 0.2526, 0.93, 0.2526, 0.9676, 0.2811, 0.9666, 0.2819, 0.9292, 0.2537, 0.9292, 0.2537, 0.9666, 0.2819, 0.9658, 0.2827, 0.9287, 0.2547, 0.8851, 0.2321, 0.9314, 0.2506, 0.9308, 0.2516, 0.8847, 0.2333, 0.8847, 0.2333, 0.9308, 0.2516, 0.93, 0.2526, 0.8842, 0.2346, 0.8842, 0.2346, 0.93, 0.2526, 0.9292, 0.2537, 0.8837, 0.2358, 0.8837, 0.2358, 0.9292, 0.2537, 0.9287, 0.2547, 0.8834, 0.237, 0.8338, 0.2251, 0.8851, 0.2321, 0.8847, 0.2333, 0.8337, 0.2265, 0.8337, 0.2265, 0.8847, 0.2333, 0.8842, 0.2346, 0.8335, 0.2278, 0.8335, 0.2278, 0.8842, 0.2346, 0.8837, 0.2358, 0.8333, 0.2292, 0.8333, 0.2292, 0.8837, 0.2358, 0.8834, 0.237, 0.8333, 0.2305, 0.7807, 0.2301, 0.8338, 0.2251, 0.8337, 0.2265, 0.7809, 0.2315, 0.7809, 0.2315, 0.8337, 0.2265, 0.8335, 0.2278, 0.781, 0.2329, 0.781, 0.2329, 0.8335, 0.2278, 0.8333, 0.2292, 0.7811, 0.2343, 0.7811, 0.2343, 0.8333, 0.2292, 0.8333, 0.2305, 0.7814, 0.2356, 0.7292, 0.247, 0.7807, 0.2301, 0.7809, 0.2315, 0.7297, 0.2483, 0.7297, 0.2483, 0.7809, 0.2315, 0.781, 0.2329, 0.7302, 0.2496, 0.7302, 0.2496, 0.781, 0.2329, 0.7811, 0.2343, 0.7306, 0.251, 0.7306, 0.251, 0.7811, 0.2343, 0.7814, 0.2356, 0.7312, 0.2522, 0.6827, 0.2757, 0.7292, 0.247, 0.7297, 0.2483, 0.6836, 0.2769, 0.6836, 0.2769, 0.7297, 0.2483, 0.7302, 0.2496, 0.6843, 0.2781, 0.6843, 0.2781, 0.7302, 0.2496, 0.7306, 0.251, 0.685, 0.2793, 0.685, 0.2793, 0.7306, 0.251, 0.7312, 0.2522, 0.686, 0.2803, 0.6443, 0.3158, 0.6827, 0.2757, 0.6836, 0.2769, 0.6454, 0.3167, 0.6454, 0.3167, 0.6836, 0.2769, 0.6843, 0.2781, 0.6466, 0.3176, 0.6466, 0.3176, 0.6843, 0.2781, 0.685, 0.2793, 0.6478, 0.3184, 0.6478, 0.3184, 0.685, 0.2793, 0.686, 0.2803, 0.649, 0.3192, 0.6732, 0.1701, 0.6443, 0.1321, 0.6454, 0.1313, 0.6741, 0.1693, 0.6741, 0.1693, 0.6454, 0.1313, 0.6464, 0.1307, 0.675, 0.1685, 0.675, 0.1685, 0.6464, 0.1307, 0.6476, 0.1301, 0.676, 0.1678, 0.676, 0.1678, 0.6476, 0.1301, 0.6487, 0.1296, 0.6768, 0.1669, 0.7112, 0.1991, 0.6732, 0.1701, 0.6741, 0.1693, 0.7119, 0.198, 0.7119, 0.198, 0.6741, 0.1693, 0.675, 0.1685, 0.7127, 0.197, 0.7127, 0.197, 0.675, 0.1685, 0.676, 0.1678, 0.7134, 0.196, 0.7134, 0.196, 0.676, 0.1678, 0.6768, 0.1669, 0.714, 0.1949, 0.7575, 0.2175, 0.7112, 0.1991, 0.7119, 0.198, 0.7579, 0.2163, 0.7579, 0.2163, 0.7119, 0.198, 0.7127, 0.197, 0.7585, 0.2151, 0.7585, 0.2151, 0.7127, 0.197, 0.7134, 0.196, 0.7589, 0.2138, 0.7589, 0.2138, 0.7134, 0.196, 0.714, 0.1949, 0.7592, 0.2126, 0.8089, 0.2245, 0.7575, 0.2175, 0.7579, 0.2163, 0.809, 0.2232, 0.809, 0.2232, 0.7579, 0.2163, 0.7585, 0.2151, 0.8092, 0.2218, 0.8092, 0.2218, 0.7585, 0.2151, 0.7589, 0.2138, 0.8094, 0.2204, 0.8094, 0.2204, 0.7589, 0.2138, 0.7592, 0.2126, 0.8093, 0.2191, 0.862, 0.2195, 0.8089, 0.2245, 0.809, 0.2232, 0.8617, 0.2181, 0.8617, 0.2181, 0.809, 0.2232, 0.8092, 0.2218, 0.8616, 0.2167, 0.8616, 0.2167, 0.8092, 0.2218, 0.8094, 0.2204, 0.8615, 0.2153, 0.8615, 0.2153, 0.8094, 0.2204, 0.8093, 0.2191, 0.8612, 0.214, 0.9135, 0.2027, 0.862, 0.2195, 0.8617, 0.2181, 0.9129, 0.2014, 0.9129, 0.2014, 0.8617, 0.2181, 0.8616, 0.2167, 0.9125, 0.2, 0.9125, 0.2, 0.8616, 0.2167, 0.8615, 0.2153, 0.912, 0.1986, 0.912, 0.1986, 0.8615, 0.2153, 0.8612, 0.214, 0.9114, 0.1974, 0.9567, 0.1693, 0.9114, 0.1974, 0.9109, 0.1962, 0.9559, 0.1682, 0.9559, 0.1682, 0.9109, 0.1962, 0.9104, 0.1948, 0.9551, 0.167, 0.9551, 0.167, 0.9104, 0.1948, 0.91, 0.1935, 0.9543, 0.1658, 0.9543, 0.1658, 0.91, 0.1935, 0.9094, 0.1922, 0.9535, 0.1646, 0.9936, 0.1304, 0.9567, 0.1693, 0.9559, 0.1682, 0.9925, 0.1297, 0.9925, 0.1297, 0.9559, 0.1682, 0.9551, 0.167, 0.9913, 0.1289, 0.9913, 0.1289, 0.9551, 0.167, 0.9543, 0.1658, 0.9902, 0.128, 0.9902, 0.128, 0.9543, 0.1658, 0.9535, 0.1646, 0.9891, 0.1271, 0.9658, 0.2827, 0.994, 0.3201, 0.9929, 0.3206, 0.9649, 0.2835, 0.9649, 0.2835, 0.9929, 0.3206, 0.9918, 0.3212, 0.964, 0.2844, 0.964, 0.2844, 0.9918, 0.3212, 0.9907, 0.3218, 0.963, 0.2851, 0.963, 0.2851, 0.9907, 0.3218, 0.9897, 0.3225, 0.9621, 0.286, 0.9287, 0.2547, 0.9658, 0.2827, 0.9649, 0.2835, 0.928, 0.2558, 0.928, 0.2558, 0.9649, 0.2835, 0.964, 0.2844, 0.9272, 0.2568, 0.9272, 0.2568, 0.964, 0.2844, 0.963, 0.2851, 0.9265, 0.2579, 0.9265, 0.2579, 0.963, 0.2851, 0.9621, 0.286, 0.9259, 0.2589, 0.8834, 0.237, 0.9287, 0.2547, 0.928, 0.2558, 0.883, 0.2383, 0.883, 0.2383, 0.928, 0.2558, 0.9272, 0.2568, 0.8826, 0.2395, 0.8826, 0.2395, 0.9272, 0.2568, 0.9265, 0.2579, 0.8821, 0.2408, 0.8821, 0.2408, 0.9265, 0.2579, 0.9259, 0.2589, 0.8817, 0.242, 0.8333, 0.2305, 0.8834, 0.237, 0.883, 0.2383, 0.8332, 0.2318, 0.8332, 0.2318, 0.883, 0.2383, 0.8826, 0.2395, 0.8331, 0.2332, 0.8331, 0.2332, 0.8826, 0.2395, 0.8821, 0.2408, 0.8329, 0.2346, 0.8329, 0.2346, 0.8821, 0.2408, 0.8817, 0.242, 0.8329, 0.2359, 0.7814, 0.2356, 0.8333, 0.2305, 0.8332, 0.2318, 0.7816, 0.237, 0.7816, 0.237, 0.8332, 0.2318, 0.8331, 0.2332, 0.7818, 0.2384, 0.7818, 0.2384, 0.8331, 0.2332, 0.8329, 0.2346, 0.7819, 0.2398, 0.7819, 0.2398, 0.8329, 0.2346, 0.8329, 0.2359, 0.7822, 0.2411, 0.7312, 0.2522, 0.7814, 0.2356, 0.7816, 0.237, 0.7318, 0.2535, 0.7318, 0.2535, 0.7816, 0.237, 0.7818, 0.2384, 0.7322, 0.2548, 0.7322, 0.2548, 0.7818, 0.2384, 0.7819, 0.2398, 0.7327, 0.2562, 0.7327, 0.2562, 0.7819, 0.2398, 0.7822, 0.2411, 0.7332, 0.2575, 0.686, 0.2803, 0.7312, 0.2522, 0.7318, 0.2535, 0.6868, 0.2814, 0.6868, 0.2814, 0.7318, 0.2535, 0.7322, 0.2548, 0.6875, 0.2826, 0.6875, 0.2826, 0.7322, 0.2548, 0.7327, 0.2562, 0.6883, 0.2839, 0.6883, 0.2839, 0.7327, 0.2562, 0.7332, 0.2575, 0.6892, 0.285, 0.649, 0.3192, 0.686, 0.2803, 0.6868, 0.2814, 0.6502, 0.3199, 0.6502, 0.3199, 0.6868, 0.2814, 0.6875, 0.2826, 0.6514, 0.3208, 0.6514, 0.3208, 0.6875, 0.2826, 0.6883, 0.2839, 0.6525, 0.3216, 0.6525, 0.3216, 0.6883, 0.2839, 0.6892, 0.285, 0.6535, 0.3225, 0.6768, 0.1669, 0.6487, 0.1296, 0.6497, 0.129, 0.6777, 0.1661, 0.6777, 0.1661, 0.6497, 0.129, 0.6509, 0.1285, 0.6787, 0.1653, 0.6787, 0.1653, 0.6509, 0.1285, 0.6519, 0.1278, 0.6797, 0.1645, 0.6797, 0.1645, 0.6519, 0.1278, 0.6529, 0.1271, 0.6806, 0.1636, 0.714, 0.1949, 0.6768, 0.1669, 0.6777, 0.1661, 0.7146, 0.1938, 0.7146, 0.1938, 0.6777, 0.1661, 0.6787, 0.1653, 0.7154, 0.1928, 0.7154, 0.1928, 0.6787, 0.1653, 0.6797, 0.1645, 0.7162, 0.1918, 0.7162, 0.1918, 0.6797, 0.1645, 0.6806, 0.1636, 0.7168, 0.1907, 0.7592, 0.2126, 0.714, 0.1949, 0.7146, 0.1938, 0.7596, 0.2114, 0.7596, 0.2114, 0.7146, 0.1938, 0.7154, 0.1928, 0.7601, 0.2101, 0.7601, 0.2101, 0.7154, 0.1928, 0.7162, 0.1918, 0.7606, 0.2089, 0.7606, 0.2089, 0.7162, 0.1918, 0.7168, 0.1907, 0.7609, 0.2076, 0.8093, 0.2191, 0.7592, 0.2126, 0.7596, 0.2114, 0.8094, 0.2178, 0.8094, 0.2178, 0.7596, 0.2114, 0.7601, 0.2101, 0.8096, 0.2164, 0.8096, 0.2164, 0.7601, 0.2101, 0.7606, 0.2089, 0.8097, 0.215, 0.8097, 0.215, 0.7606, 0.2089, 0.7609, 0.2076, 0.8098, 0.2137, 0.8612, 0.214, 0.8093, 0.2191, 0.8094, 0.2178, 0.861, 0.2127, 0.861, 0.2127, 0.8094, 0.2178, 0.8096, 0.2164, 0.8608, 0.2113, 0.8608, 0.2113, 0.8096, 0.2164, 0.8097, 0.215, 0.8607, 0.2099, 0.8607, 0.2099, 0.8097, 0.215, 0.8098, 0.2137, 0.8604, 0.2085, 0.9114, 0.1974, 0.8612, 0.214, 0.861, 0.2127, 0.9109, 0.1962, 0.9109, 0.1962, 0.861, 0.2127, 0.8608, 0.2113, 0.9104, 0.1948, 0.9104, 0.1948, 0.8608, 0.2113, 0.8607, 0.2099, 0.91, 0.1935, 0.91, 0.1935, 0.8607, 0.2099, 0.8604, 0.2085, 0.9094, 0.1922, 0.5814, 0.2437, 0.5253, 0.2431, 0.5254, 0.2322, 0.5816, 0.2324])
me_cylinder.materials.append(mat_cookiejar)
me_cylinder.update()

# ---- objects
ob_cylinder = bpy.data.objects.new('Cylinder', me_cylinder)

# ---- transforms, parenting, visibility, modifiers, constraints
ob_cylinder.location = (0.0, 0.0, 0.0)

# ---- collection membership
col_collection.objects.link(ob_cylinder)

# ---- scene / render settings (as saved in the file)
scene.frame_start = 1; scene.frame_end = 250; scene.frame_set(1)
scene.render.engine = 'BLENDER_EEVEE_NEXT'
scene.cycles.sampling_pattern = 'TABULATED_SOBOL'
bpy.context.view_layer.update()

# ---- added for rendering (the .blend has no active camera and no usable light): camera, sun
cam_auto = bpy.data.cameras.new('AutoCamera')
cam_auto.lens = 50.0
cam_auto.sensor_width = 36.0
cam_auto.clip_end = 1000.0
ob_auto_camera = bpy.data.objects.new('AutoCamera', cam_auto)
scene.collection.objects.link(ob_auto_camera)
ob_auto_camera.location = (0.557772, -0.669326, 0.426832)
ob_auto_camera.rotation_euler = (1.09748, -7.21219e-08, 0.694738)
scene.camera = ob_auto_camera
light_auto_sun = bpy.data.lights.new('AutoSun', 'SUN')
light_auto_sun.energy = 3.0
light_auto_sun.angle = 0.0523599
ob_auto_sun = bpy.data.objects.new('AutoSun', light_auto_sun)
scene.collection.objects.link(ob_auto_sun)
ob_auto_sun.rotation_euler = (0.872665, 0.174533, 0.523599)
bpy.context.view_layer.update()
